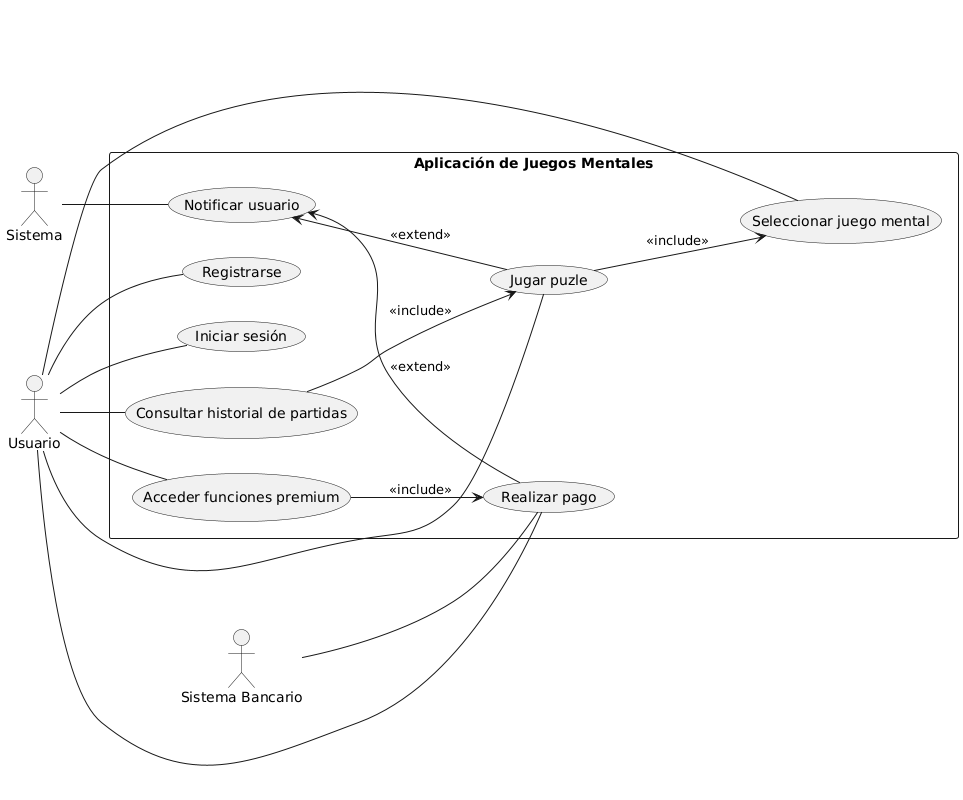

The diagram above was rendered by PlantUML. Its source (embedded in the PNG):
@startuml
left to right direction

actor "Usuario" as U
actor "Sistema" as SYS
actor "Sistema Bancario" as SB

rectangle "Aplicación de Juegos Mentales" as AJM {
  (Registrarse) as UC1
  (Iniciar sesión) as UC2
  (Seleccionar juego mental) as UC3
  (Jugar puzle) as UC4
  (Consultar historial de partidas) as UC5
  (Realizar pago) as UC6
  (Acceder funciones premium) as UC7
  (Notificar usuario) as UC8

  UC4 --> UC3 : <<include>>
  UC5 --> UC4 : <<include>>
  UC7 --> UC6 : <<include>>

  UC8 <-- UC6 : <<extend>>
  UC8 <-- UC4 : <<extend>>
}

U -- UC1
U -- UC2
U -- UC3
U -- UC4
U -- UC5
U -- UC6
U -- UC7

SYS -- UC8
SB -- UC6
@enduml